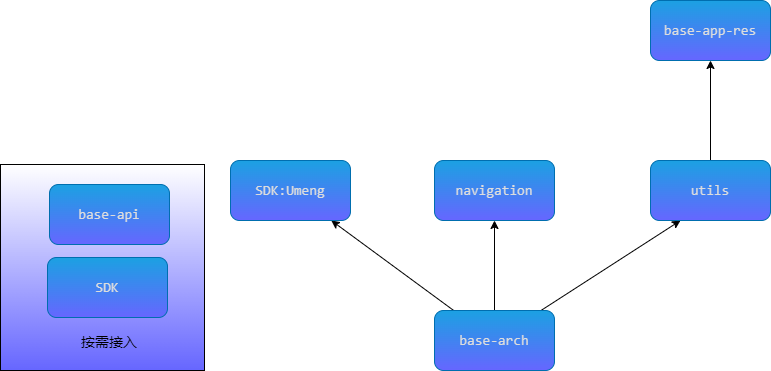

The diagram above was exported from draw.io. Its source (the exported page's mxGraphModel, read from the mxfile embedded in the PNG):
<mxGraphModel dx="1146" dy="819" grid="0" gridSize="10" guides="1" tooltips="1" connect="1" arrows="1" fold="1" page="1" pageScale="1" pageWidth="827" pageHeight="1169" background="#ffffff" math="0" shadow="1">
  <root>
    <mxCell id="0" />
    <mxCell id="1" parent="0" />
    <mxCell id="16" value="" style="rounded=0;whiteSpace=wrap;html=1;shadow=0;glass=0;labelBackgroundColor=none;fontSize=14;gradientColor=#6666FF;" parent="1" vertex="1">
      <mxGeometry x="10" y="320" width="204" height="206" as="geometry" />
    </mxCell>
    <mxCell id="11" value="" style="edgeStyle=none;html=1;fontSize=14;" parent="1" source="2" target="5" edge="1">
      <mxGeometry relative="1" as="geometry" />
    </mxCell>
    <mxCell id="12" style="edgeStyle=none;html=1;entryX=0.25;entryY=1;entryDx=0;entryDy=0;fontSize=14;" parent="1" source="2" target="4" edge="1">
      <mxGeometry relative="1" as="geometry" />
    </mxCell>
    <mxCell id="13" style="edgeStyle=none;html=1;fontSize=14;" parent="1" source="2" target="6" edge="1">
      <mxGeometry relative="1" as="geometry" />
    </mxCell>
    <mxCell id="2" value="&lt;font face=&quot;Fira Mono, Cousine, Consolas, monospace&quot; color=&quot;#dddddd&quot; style=&quot;font-size: 14px;&quot;&gt;&lt;span style=&quot;font-size: 14px;&quot;&gt;base-arch&lt;/span&gt;&lt;/font&gt;" style="rounded=1;whiteSpace=wrap;html=1;fillColor=#1ba1e2;fontColor=#ffffff;strokeColor=#006EAF;glass=0;shadow=0;gradientColor=#6666FF;labelBackgroundColor=none;fontSize=14;" parent="1" vertex="1">
      <mxGeometry x="444" y="466" width="120" height="60" as="geometry" />
    </mxCell>
    <mxCell id="10" value="" style="edgeStyle=none;html=1;fontSize=14;" parent="1" source="4" target="9" edge="1">
      <mxGeometry relative="1" as="geometry" />
    </mxCell>
    <mxCell id="4" value="&lt;font face=&quot;Fira Mono, Cousine, Consolas, monospace&quot; color=&quot;#dddddd&quot; style=&quot;font-size: 14px;&quot;&gt;&lt;span style=&quot;font-size: 14px;&quot;&gt;utils&lt;/span&gt;&lt;/font&gt;" style="rounded=1;whiteSpace=wrap;html=1;fillColor=#1ba1e2;fontColor=#ffffff;strokeColor=#006EAF;glass=0;shadow=0;gradientColor=#6666FF;labelBackgroundColor=none;fontSize=14;" parent="1" vertex="1">
      <mxGeometry x="660" y="316" width="120" height="60" as="geometry" />
    </mxCell>
    <mxCell id="5" value="&lt;font face=&quot;Fira Mono, Cousine, Consolas, monospace&quot; color=&quot;#dddddd&quot;&gt;navigation&lt;/font&gt;" style="rounded=1;whiteSpace=wrap;html=1;fillColor=#1ba1e2;fontColor=#ffffff;strokeColor=#006EAF;glass=0;shadow=0;gradientColor=#6666FF;labelBackgroundColor=none;fontSize=14;" parent="1" vertex="1">
      <mxGeometry x="444" y="316" width="120" height="60" as="geometry" />
    </mxCell>
    <mxCell id="6" value="&lt;font face=&quot;Fira Mono, Cousine, Consolas, monospace&quot; color=&quot;#dddddd&quot; style=&quot;font-size: 14px;&quot;&gt;&lt;span style=&quot;font-size: 14px;&quot;&gt;SDK:Umeng&lt;/span&gt;&lt;/font&gt;" style="rounded=1;whiteSpace=wrap;html=1;fillColor=#1ba1e2;fontColor=#ffffff;strokeColor=#006EAF;glass=0;shadow=0;gradientColor=#6666FF;labelBackgroundColor=none;fontSize=14;" parent="1" vertex="1">
      <mxGeometry x="240" y="316" width="120" height="60" as="geometry" />
    </mxCell>
    <mxCell id="9" value="&lt;font face=&quot;Fira Mono, Cousine, Consolas, monospace&quot; color=&quot;#dddddd&quot; style=&quot;font-size: 14px;&quot;&gt;&lt;span style=&quot;font-size: 14px;&quot;&gt;base-app-res&lt;/span&gt;&lt;/font&gt;" style="rounded=1;whiteSpace=wrap;html=1;fillColor=#1ba1e2;fontColor=#ffffff;strokeColor=#006EAF;glass=0;shadow=0;gradientColor=#6666FF;labelBackgroundColor=none;fontSize=14;" parent="1" vertex="1">
      <mxGeometry x="660" y="156" width="120" height="60" as="geometry" />
    </mxCell>
    <mxCell id="14" value="&lt;font face=&quot;Fira Mono, Cousine, Consolas, monospace&quot; color=&quot;#dddddd&quot; style=&quot;font-size: 14px;&quot;&gt;&lt;span style=&quot;font-size: 14px;&quot;&gt;base-api&lt;/span&gt;&lt;/font&gt;" style="rounded=1;whiteSpace=wrap;html=1;fillColor=#1ba1e2;fontColor=#ffffff;strokeColor=#006EAF;glass=0;shadow=0;gradientColor=#6666FF;labelBackgroundColor=none;fontSize=14;" parent="1" vertex="1">
      <mxGeometry x="59" y="340" width="120" height="60" as="geometry" />
    </mxCell>
    <mxCell id="15" value="&lt;font face=&quot;Fira Mono, Cousine, Consolas, monospace&quot; color=&quot;#dddddd&quot; style=&quot;font-size: 14px;&quot;&gt;&lt;span style=&quot;font-size: 14px;&quot;&gt;SDK&lt;/span&gt;&lt;/font&gt;" style="rounded=1;whiteSpace=wrap;html=1;fillColor=#1ba1e2;fontColor=#ffffff;strokeColor=#006EAF;glass=0;shadow=0;gradientColor=#6666FF;labelBackgroundColor=none;fontSize=14;" parent="1" vertex="1">
      <mxGeometry x="57" y="413" width="120" height="60" as="geometry" />
    </mxCell>
    <mxCell id="17" value="按需接入" style="text;html=1;strokeColor=none;fillColor=none;align=center;verticalAlign=middle;whiteSpace=wrap;rounded=0;shadow=0;glass=0;labelBackgroundColor=none;fontSize=14;" parent="1" vertex="1">
      <mxGeometry x="89" y="483" width="60" height="30" as="geometry" />
    </mxCell>
  </root>
</mxGraphModel>